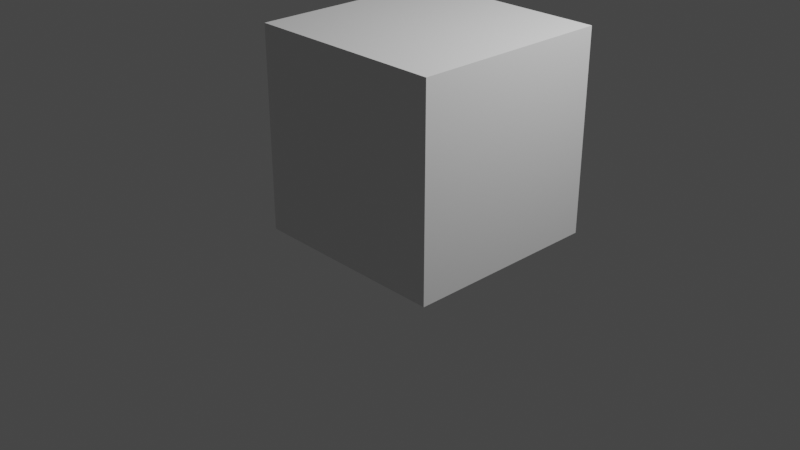 # Source: 2.movimiento-vertical.blend  (saved by Blender 3.5.10; exported with 4.5.12 LTS)
import bpy
from mathutils import Matrix  # noqa: F401  (used for matrix-valued properties, if any)

bpy.ops.wm.read_factory_settings(use_empty=True)
scene = bpy.context.scene
scene.name = 'Scene'

# ---- collections
col_collection = bpy.data.collections.new('Collection'); scene.collection.children.link(col_collection)

# ---- materials (node trees are filled in below, after node groups)
mat_material = bpy.data.materials.new('Material')
mat_material.alpha_threshold = 0.0
mat_material.use_transparent_shadow = False
mat_material.roughness = 0.5
mat_material.line_color = (0.0, 0.0, 0.0, 1.0)

# ---- material node trees
mat_material.use_nodes = True; mat_material.node_tree.nodes.clear()
_N = mat_material.node_tree.nodes; _L = mat_material.node_tree.links
n0 = _N.new('ShaderNodeOutputMaterial'); n0.name = 'Material Output'; n0.location = (300, 300)
n1 = _N.new('ShaderNodeBsdfPrincipled'); n1.name = 'Principled BSDF'; n1.location = (10, 300)
n1.distribution = 'GGX'
n1.subsurface_method = 'RANDOM_WALK_SKIN'
n1.inputs[3].default_value = 1.45
n1.inputs[27].default_value = (0.0, 0.0, 0.0, 1.0)
n1.inputs[28].default_value = 1.0
_L.new(n1.outputs[0], n0.inputs[0])
n0.is_active_output = True

# ---- world
world_world = bpy.data.worlds.new('World'); scene.world = world_world
world_world.use_nodes = True; world_world.node_tree.nodes.clear()
_N = world_world.node_tree.nodes; _L = world_world.node_tree.links
n0 = _N.new('ShaderNodeOutputWorld'); n0.name = 'World Output'; n0.location = (300, 300)
n1 = _N.new('ShaderNodeBackground'); n1.name = 'Background'; n1.location = (10, 300)
n1.inputs[0].default_value = (0.05088, 0.05088, 0.05088, 1.0)
_L.new(n1.outputs[0], n0.inputs[0])
n0.is_active_output = True
world_world.color = (0.05088, 0.05088, 0.05088)
world_world.use_sun_shadow = False
world_world.sun_shadow_jitter_overblur = 0.0

# ---- cameras
cam_camera = bpy.data.cameras.new('Camera')
cam_camera.clip_end = 100.0
cam_camera.ortho_scale = 7.314

# ---- lights
light_light = bpy.data.lights.new('Light', 'POINT')
light_light.transmission_factor = 0.0
light_light.energy = 1000.0
light_light.shadow_soft_size = 0.1
light_light.shadow_maximum_resolution = 0.006
light_light.use_absolute_resolution = True

# ---- meshes
me_cube = bpy.data.meshes.new('Cube')
me_cube.from_pydata([(1.0, 1.0, 1.0), (1.0, 1.0, -1.0), (1.0, -1.0, 1.0), (1.0, -1.0, -1.0), (-1.0, 1.0, 1.0), (-1.0, 1.0, -1.0), (-1.0, -1.0, 1.0), (-1.0, -1.0, -1.0)], [], [(0, 4, 6, 2), (3, 2, 6, 7), (7, 6, 4, 5), (5, 1, 3, 7), (1, 0, 2, 3), (5, 4, 0, 1)])
_uv = me_cube.uv_layers.new(name='UVMap')
_uv.uv.foreach_set('vector', [0.625, 0.5, 0.875, 0.5, 0.875, 0.75, 0.625, 0.75, 0.375, 0.75, 0.625, 0.75, 0.625, 1.0, 0.375, 1.0, 0.375, 0.0, 0.625, 0.0, 0.625, 0.25, 0.375, 0.25, 0.125, 0.5, 0.375, 0.5, 0.375, 0.75, 0.125, 0.75, 0.375, 0.5, 0.625, 0.5, 0.625, 0.75, 0.375, 0.75, 0.375, 0.25, 0.625, 0.25, 0.625, 0.5, 0.375, 0.5])
me_cube.materials.append(mat_material)
me_cube.use_mirror_vertex_groups = False
me_cube.update()

# ---- objects
ob_cube = bpy.data.objects.new('Cube', me_cube)
ob_light = bpy.data.objects.new('Light', light_light)
ob_camera = bpy.data.objects.new('Camera', cam_camera)

# ---- transforms, parenting, visibility, modifiers, constraints
ob_cube.location = (0.7036, -0.3243, 1.234)
ob_cube.lock_rotations_4d = False
ob_cube.empty_display_type = 'ARROWS'
ob_cube.lineart.crease_threshold = 0.0
ob_light.location = (4.076, 1.005, 5.904)
ob_light.rotation_euler = (0.6503, 0.05522, 1.866)
ob_light.lock_rotations_4d = False
ob_light.empty_display_type = 'ARROWS'
ob_light.color = (0.0, 0.0, 0.0, 0.0)
ob_light.lineart.crease_threshold = 0.0
ob_camera.location = (7.359, -6.926, 4.958)
ob_camera.rotation_euler = (1.109, 0.0, 0.8149)
ob_camera.lock_rotations_4d = False
ob_camera.empty_display_type = 'ARROWS'
ob_camera.color = (0.0, 0.0, 0.0, 0.0)
ob_camera.display_type = 'WIRE'
ob_camera.lineart.crease_threshold = 0.0

# ---- collection membership
col_collection.objects.link(ob_cube)
col_collection.objects.link(ob_light)
col_collection.objects.link(ob_camera)

# ---- scene / render settings (as saved in the file)
scene.camera = ob_camera
scene.frame_start = 1; scene.frame_end = 250; scene.frame_set(1)
scene.render.engine = 'BLENDER_EEVEE_NEXT'
scene.cycles.sampling_pattern = 'TABULATED_SOBOL'
scene.view_settings.view_transform = 'Filmic'
bpy.context.view_layer.update()
